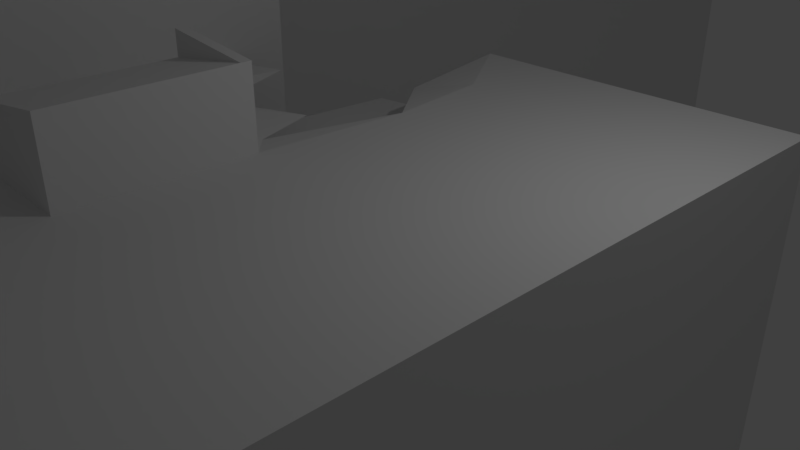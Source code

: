 # Source: Reactor4.blend  (saved by Blender 2.79.0; exported with 4.5.12 LTS)
import bpy
from mathutils import Matrix  # noqa: F401  (used for matrix-valued properties, if any)

bpy.ops.wm.read_factory_settings(use_empty=True)
scene = bpy.context.scene
scene.name = 'Scene'

# ---- collections
col_collection_1 = bpy.data.collections.new('Collection 1'); scene.collection.children.link(col_collection_1)

# ---- materials (node trees are filled in below, after node groups)
mat_material = bpy.data.materials.new('Material')
mat_material.alpha_threshold = 0.0
mat_material.use_transparent_shadow = False
mat_material.roughness = 0.5
mat_material.line_color = (0.0, 0.0, 0.0, 1.0)

# ---- material node trees

# ---- world
world_world = bpy.data.worlds.new('World'); scene.world = world_world
world_world.color = (0.05088, 0.05088, 0.05088)
world_world.use_sun_shadow = False
world_world.sun_shadow_jitter_overblur = 0.0
world_world.cycles.sampling_method = 'MANUAL'

# ---- cameras
cam_camera = bpy.data.cameras.new('Camera')
cam_camera.clip_end = 100.0
cam_camera.lens = 35.0
cam_camera.sensor_width = 32.0
cam_camera.sensor_height = 18.0
cam_camera.ortho_scale = 7.314
cam_camera.dof.focus_distance = 0.0
cam_camera.dof.aperture_fstop = 128.0

# ---- lights
light_lamp = bpy.data.lights.new('Lamp', 'POINT')
light_lamp.transmission_factor = 0.0
light_lamp.cutoff_distance = 30.0
light_lamp.energy = 100.0
light_lamp.shadow_buffer_clip_start = 1.001
light_lamp.shadow_soft_size = 0.1
light_lamp.shadow_maximum_resolution = 0.006
light_lamp.use_absolute_resolution = True

# ---- meshes
me_cube = bpy.data.meshes.new('Cube')
me_cube.from_pydata([(1.0, 1.0, -1.0), (1.0, -2.44, -1.0), (-1.0, -2.44, -1.0), (-1.0, 0.3987, -1.0), (1.0, 1.0, 1.0), (1.0, -2.44, 1.0), (-1.0, -2.44, 1.0), (-1.0, 0.3987, 1.0), (-0.09463, -0.3964, 1.0), (-0.09463, -1.013, 1.0), (-0.4533, -0.3964, 1.0), (-0.4533, -1.013, 1.0), (-0.09463, -0.3964, 1.288), (-0.09463, -1.013, 1.288), (-0.4533, -0.3964, 1.232), (-0.4533, -1.013, 1.232), (-0.4533, -0.3964, 1.325), (-0.09463, -0.3583, 1.0), (-0.4533, -0.3583, 1.0), (-0.09463, -0.3583, 1.288), (-0.4533, -0.3583, 1.232), (-0.4533, -0.3583, 1.325), (-1.904, 0.3913, -1.0), (-1.457, -2.44, 1.0), (-1.904, 0.3913, 1.0), (-1.904, 5.364, -1.0), (-1.904, 0.3913, 3.036), (-1.904, 5.364, 3.038), (-1.0, -2.44, 3.048), (-1.0, 0.3987, 3.048), (-1.347, 0.3913, 3.048), (-1.904, 2.057, 2.14), (-1.904, 5.364, 1.019), (-3.328, 5.364, 1.019), (-3.328, 5.364, 3.038), (-3.328, 0.3913, 3.036), (-3.328, 0.3913, 1.0), (-1.962, 4.413, 1.008), (-1.962, 4.625, 1.011), (-3.172, 4.413, 1.008), (-3.172, 4.625, 1.011), (-1.904, 5.865, -1.0), (-1.904, 5.865, 3.038), (-1.904, 4.528, 2.201), (-1.904, 5.865, 1.019), (-3.328, 5.865, 1.019), (-3.328, 5.865, 3.038), (-3.328, 5.364, 2.029), (-1.904, 5.364, 2.029), (-3.328, 0.3913, 2.018), (-1.904, 0.3913, 2.018), (-3.328, 5.364, 2.133), (-1.904, 5.364, 2.133), (-1.904, 0.3913, 2.127), (-3.328, 0.3913, 2.127), (-3.328, 1.815, 3.037), (-3.328, 4.447, 3.038), (-1.904, 4.455, 3.038), (-3.328, 1.994, 2.129), (-3.328, 4.417, 2.131), (-1.904, 1.721, 3.037), (-3.207, 4.544, 2.024), (-2.018, 4.544, 2.03), (-3.207, 4.35, 2.023), (-2.018, 4.35, 2.028), (-2.03, 4.469, 1.559), (-2.03, 4.681, 1.561), (-3.172, 4.408, 1.553), (-3.172, 4.619, 1.556), (-1.944, 1.838, 1.003), (-3.091, 1.838, 1.003), (-1.939, 2.037, 1.006), (-3.059, 2.037, 1.006), (-1.944, 1.745, 1.442), (-3.091, 1.745, 1.442), (-1.939, 1.944, 1.445), (-3.059, 1.944, 1.445), (-3.14, 1.728, 2.018), (-2.026, 1.728, 2.024), (-3.147, 1.884, 2.023), (-2.029, 1.884, 2.028), (0.05261, 1.0, 1.0), (-0.2621, -0.2292, 0.9618), (-1.0, -0.4324, 1.0), (-0.06074, 0.2145, 1.0), (-0.114, 0.633, 1.0), (-0.3853, 0.5897, 0.9332), (-0.3703, 0.03963, 0.9542), (-0.8348, -0.3645, 1.0), (-0.6972, -0.1133, 0.9599), (-1.0, 0.1325, 1.0), (-0.7622, 0.2204, 1.0), (-0.3516, 1.0, 1.001), (1.0, 1.0, 0.7745), (1.0, -2.44, 0.7745), (-1.0, 0.3987, 0.6197), (-1.0, -2.44, 0.7745), (-0.7044, 1.0, -0.8376), (-0.7382, 0.7303, 0.7745), (-1.904, 2.073, 2.033), (-1.904, 4.508, 2.096)], [], [(0, 1, 2, 3), (21, 19, 20), (0, 93, 94, 1), (10, 11, 15, 14), (2, 96, 95, 3), (8, 10, 18, 17), (6, 5, 9, 11), (17, 18, 20, 19), (12, 14, 15, 13), (12, 8, 17, 19), (11, 9, 13, 15), (9, 8, 12, 13), (14, 16, 21, 20), (16, 12, 19, 21), (10, 14, 20, 18), (14, 12, 16), (6, 11, 10, 18, 82, 88, 83), (4, 81, 85, 84, 82, 18, 17), (6, 83, 90, 7, 24, 23), (17, 8, 9, 5, 4), (7, 95, 3, 22, 24), (33, 47, 49, 36), (22, 25, 24), (7, 24, 30, 29), (7, 29, 28, 6, 83, 90), (26, 30, 24, 50, 53), (57, 56, 43), (26, 53, 54, 35), (3, 25, 22), (24, 25, 32), (32, 25, 41, 44), (32, 33, 40, 38), (27, 57, 56, 34), (40, 39, 67, 68), (33, 36, 39, 40), (24, 32, 38, 37), (39, 36, 70, 72), (44, 45, 46, 42), (33, 32, 44, 45), (43, 59, 51, 52), (32, 44, 42, 27, 52, 48), (27, 34, 46, 42), (34, 51, 47, 33, 45, 46), (32, 33, 47, 48), (48, 47, 51, 52), (49, 63, 79, 77), (49, 47, 51, 59, 58, 54), (49, 50, 24, 36), (54, 58, 31, 53), (52, 51, 34, 27), (54, 58, 55, 35), (54, 53, 50, 49), (52, 43, 100, 48), (55, 31, 43, 56), (31, 58, 59, 43), (31, 55, 60), (56, 59, 51, 34), (55, 60, 26, 35), (55, 58, 31), (56, 43, 59), (63, 61, 62, 64), (47, 48, 62, 61), (48, 100, 99, 50, 64, 62), (49, 47, 61, 63), (65, 66, 68, 67), (39, 37, 65, 67), (37, 38, 66, 65), (38, 40, 68, 66), (62, 64, 65, 66), (61, 68, 67, 63), (68, 61, 62, 66), (63, 67, 65, 64), (72, 70, 74, 76), (37, 39, 72, 71), (36, 24, 69, 70), (24, 37, 71, 69), (74, 73, 75, 76), (70, 69, 73, 74), (69, 71, 75, 73), (71, 72, 76, 75), (78, 77, 79, 80), (63, 64, 80, 79), (50, 49, 77, 78), (64, 50, 78, 80), (76, 74, 77, 79), (73, 78, 77, 74), (80, 75, 76, 79), (75, 80, 78, 73), (94, 93, 4, 5), (95, 98, 3), (83, 88, 89, 91, 90), (85, 86, 84), (87, 89, 88, 82), (96, 94, 93, 98), (92, 86, 85), (95, 7, 90, 83, 6, 96), (93, 0, 97), (97, 92, 81, 4, 93), (3, 98, 93, 0), (98, 95, 96), (31, 53, 50, 99), (43, 31, 99, 100), (31, 60, 26, 53), (43, 52, 27, 57), (85, 81, 92)])
_uv = me_cube.uv_layers.new(name='UVMap')
_uv.uv.foreach_set('vector', [0.002284, 0.9477, 0.002284, 0.687, 0.1545, 0.687, 0.1545, 0.9021, 0.6556, 0.2947, 0.6584, 0.2675, 0.6627, 0.2947, 0.8522, 0.7939, 0.7171, 0.7939, 0.7171, 0.5332, 0.8522, 0.5332, 0.452, 0.7428, 0.452, 0.7895, 0.4344, 0.7895, 0.4344, 0.7428, 0.1591, 0.6871, 0.2941, 0.687, 0.2827, 0.902, 0.1594, 0.9021, 0.4577, 0.4218, 0.4577, 0.4489, 0.4548, 0.4489, 0.4548, 0.4218, 0.07106, 0.4217, 0.2233, 0.4217, 0.14, 0.5298, 0.1127, 0.5298, 0.6803, 0.2675, 0.6803, 0.2947, 0.6627, 0.2947, 0.6584, 0.2675, 0.4547, 0.7354, 0.4273, 0.7354, 0.4273, 0.6886, 0.4547, 0.6886, 0.4273, 0.8408, 0.4493, 0.8408, 0.4493, 0.8437, 0.4273, 0.8437, 0.7067, 0.2675, 0.7067, 0.2947, 0.6849, 0.2947, 0.6891, 0.2675, 0.4493, 0.7941, 0.4493, 0.8408, 0.4273, 0.8408, 0.4273, 0.7941, 0.4344, 0.7428, 0.4273, 0.7428, 0.4273, 0.7399, 0.4344, 0.7399, 0.4652, 0.4218, 0.4652, 0.4489, 0.4623, 0.4489, 0.4623, 0.4218, 0.452, 0.7428, 0.4344, 0.7428, 0.4344, 0.7399, 0.452, 0.7399, 0.3094, 0.4217, 0.3094, 0.4492, 0.3024, 0.4228, 0.07106, 0.4217, 0.1127, 0.5298, 0.1127, 0.5766, 0.1127, 0.5795, 0.1272, 0.5892, 0.08364, 0.579, 0.07106, 0.5738, 0.2233, 0.6824, 0.1512, 0.6824, 0.1385, 0.6546, 0.1426, 0.6229, 0.1272, 0.5892, 0.1127, 0.5795, 0.14, 0.5795, 0.07106, 0.4217, 0.07106, 0.5738, 0.07106, 0.6167, 0.07106, 0.6368, 0.002284, 0.6363, 0.03625, 0.4217, 0.14, 0.5795, 0.14, 0.5766, 0.14, 0.5298, 0.2233, 0.4217, 0.2233, 0.6824, 0.651, 0.1574, 0.651, 0.1862, 0.651, 0.3089, 0.5823, 0.309, 0.5823, 0.1574, 0.3156, 0.04028, 0.3924, 0.04026, 0.3918, 0.4172, 0.3143, 0.4172, 0.3097, 0.002274, 0.3097, 0.3792, 0.1574, 0.002276, 0.651, 0.1574, 0.5823, 0.1574, 0.6246, 0.002274, 0.651, 0.002278, 0.7289, 0.3135, 0.8848, 0.3135, 0.8848, 0.5286, 0.7289, 0.5286, 0.7289, 0.3765, 0.7289, 0.3337, 0.5823, 0.003181, 0.6246, 0.002274, 0.5823, 0.1574, 0.5823, 0.08031, 0.5823, 0.07206, 0.9248, 0.09528, 0.9798, 0.002274, 0.9798, 0.1276, 0.5823, 0.003181, 0.5823, 0.07206, 0.4738, 0.07212, 0.4738, 0.00324, 0.8567, 0.9101, 0.9224, 0.5332, 0.9255, 0.9101, 0.1574, 0.002276, 0.3097, 0.3792, 0.156, 0.3792, 0.156, 0.3792, 0.3097, 0.3792, 0.3097, 0.4172, 0.156, 0.4172, 0.4738, 0.3515, 0.5823, 0.3515, 0.5704, 0.4075, 0.4783, 0.4075, 0.512, 0.8898, 0.5812, 0.8898, 0.5818, 0.9977, 0.512, 0.9977, 0.4502, 0.5046, 0.4663, 0.5055, 0.464, 0.5467, 0.448, 0.5459, 0.5823, 0.3515, 0.5823, 0.7284, 0.5704, 0.4235, 0.5704, 0.4075, 0.4738, 0.7284, 0.4738, 0.3515, 0.4783, 0.4075, 0.4783, 0.4235, 0.5704, 0.4235, 0.5823, 0.7284, 0.5642, 0.6187, 0.5618, 0.6037, 0.6999, 0.7985, 0.8083, 0.7984, 0.8083, 0.9514, 0.6999, 0.9514, 0.5823, 0.3515, 0.4738, 0.3515, 0.4738, 0.3135, 0.5823, 0.3135, 0.6953, 0.3769, 0.5868, 0.3853, 0.5868, 0.3135, 0.6952, 0.3135, 0.156, 0.3792, 0.156, 0.4172, 0.002284, 0.4172, 0.002284, 0.3792, 0.07117, 0.3792, 0.07913, 0.3792, 0.512, 0.8898, 0.512, 0.9977, 0.4738, 0.9977, 0.4738, 0.8898, 0.4693, 0.04023, 0.4004, 0.04025, 0.3924, 0.04026, 0.3156, 0.04028, 0.3156, 0.002327, 0.4693, 0.002274, 0.3143, 0.8033, 0.4227, 0.8032, 0.4227, 0.8797, 0.3143, 0.8798, 0.3143, 0.8798, 0.4227, 0.8797, 0.4227, 0.8876, 0.3143, 0.8877, 0.4228, 0.4218, 0.4136, 0.7218, 0.409, 0.5349, 0.4085, 0.5231, 0.3918, 0.4172, 0.3924, 0.04026, 0.4004, 0.04025, 0.4003, 0.112, 0.4002, 0.2957, 0.4001, 0.4172, 0.4738, 0.08037, 0.5823, 0.08031, 0.5823, 0.1574, 0.4738, 0.1575, 0.5868, 0.6904, 0.5868, 0.569, 0.6952, 0.5642, 0.6952, 0.6904, 0.3143, 0.8877, 0.4227, 0.8876, 0.4227, 0.9562, 0.3143, 0.9563, 0.4001, 0.4172, 0.4002, 0.2957, 0.4693, 0.3093, 0.4693, 0.4172, 0.4738, 0.07212, 0.5823, 0.07206, 0.5823, 0.08031, 0.4738, 0.08037, 0.07117, 0.3792, 0.06597, 0.3158, 0.07397, 0.3143, 0.07913, 0.3792, 0.9202, 0.2077, 0.8126, 0.1895, 0.8126, 0.002274, 0.9202, 0.008196, 0.6952, 0.5642, 0.5868, 0.569, 0.5868, 0.3853, 0.6953, 0.3769, 0.286, 0.5343, 0.286, 0.6623, 0.2279, 0.5714, 0.4693, 0.1098, 0.4003, 0.112, 0.4004, 0.04025, 0.4693, 0.04023, 0.8893, 0.4214, 0.8965, 0.3135, 0.9977, 0.3135, 0.9977, 0.4214, 0.2279, 0.4219, 0.2979, 0.4217, 0.2979, 0.5297, 0.6953, 0.695, 0.6953, 0.8203, 0.6359, 0.7297, 0.4136, 0.7218, 0.4136, 0.7366, 0.3231, 0.7366, 0.3231, 0.7218, 0.4228, 0.7987, 0.3144, 0.7987, 0.3231, 0.7366, 0.4136, 0.7366, 0.3144, 0.7987, 0.3143, 0.7338, 0.3144, 0.5492, 0.3144, 0.4218, 0.3231, 0.7218, 0.3231, 0.7366, 0.4228, 0.4218, 0.4228, 0.7987, 0.4136, 0.7366, 0.4136, 0.7218, 0.4273, 0.5055, 0.4434, 0.5046, 0.4434, 0.5914, 0.4273, 0.5922, 0.8898, 0.5177, 0.8893, 0.426, 0.9308, 0.4308, 0.9312, 0.5174, 0.4503, 0.4992, 0.4342, 0.5001, 0.4273, 0.4587, 0.4434, 0.4578, 0.8126, 0.3062, 0.813, 0.2145, 0.8545, 0.2148, 0.8543, 0.3014, 0.4355, 0.4226, 0.4503, 0.4218, 0.4434, 0.4578, 0.4273, 0.4587, 0.4515, 0.5817, 0.448, 0.5459, 0.464, 0.5467, 0.4663, 0.5825, 0.8545, 0.2148, 0.8903, 0.2122, 0.8903, 0.3024, 0.8543, 0.3014, 0.9671, 0.5199, 0.9312, 0.5174, 0.9308, 0.4308, 0.9671, 0.4298, 0.465, 0.6666, 0.4499, 0.6645, 0.448, 0.6305, 0.463, 0.6326, 0.4783, 0.4235, 0.5704, 0.4235, 0.5618, 0.6037, 0.4766, 0.6037, 0.5823, 0.7284, 0.4738, 0.7284, 0.4769, 0.6187, 0.5642, 0.6187, 0.4738, 0.7284, 0.4783, 0.4235, 0.4766, 0.6037, 0.4769, 0.6187, 0.4273, 0.6841, 0.4273, 0.5971, 0.4425, 0.5968, 0.4425, 0.6817, 0.5868, 0.9768, 0.5864, 0.8899, 0.6203, 0.8898, 0.6208, 0.9767, 0.2927, 0.5363, 0.3077, 0.5343, 0.3056, 0.5683, 0.2906, 0.5703, 0.8949, 0.3036, 0.8953, 0.2186, 0.929, 0.2187, 0.9286, 0.3036, 0.3237, 0.5231, 0.4085, 0.5231, 0.409, 0.5349, 0.324, 0.5349, 0.4136, 0.7218, 0.3231, 0.7218, 0.324, 0.5349, 0.409, 0.5349, 0.3144, 0.4218, 0.4228, 0.4218, 0.4085, 0.5231, 0.3237, 0.5231, 0.3231, 0.7218, 0.3144, 0.4218, 0.3237, 0.5231, 0.324, 0.5349, 0.463, 0.6326, 0.448, 0.6305, 0.4533, 0.5871, 0.465, 0.5885, 0.6203, 0.8898, 0.6646, 0.8958, 0.6646, 0.9802, 0.6208, 0.9767, 0.9731, 0.2969, 0.9286, 0.3036, 0.929, 0.2187, 0.9731, 0.2122, 0.3056, 0.5683, 0.3077, 0.6127, 0.2959, 0.6141, 0.2906, 0.5703, 0.7171, 0.5332, 0.7171, 0.7939, 0.6999, 0.7939, 0.6999, 0.5332, 0.2827, 0.902, 0.2941, 0.9277, 0.1594, 0.9021, 0.07106, 0.5738, 0.08364, 0.579, 0.09408, 0.598, 0.08917, 0.6233, 0.07106, 0.6167, 0.1385, 0.6546, 0.1178, 0.6513, 0.1426, 0.6229, 0.119, 0.6096, 0.09408, 0.598, 0.08364, 0.579, 0.1272, 0.5892, 0.6557, 0.00228, 0.808, 0.002274, 0.808, 0.263, 0.6757, 0.2425, 0.1204, 0.6824, 0.1178, 0.6513, 0.1385, 0.6546, 0.6999, 0.3135, 0.7289, 0.3135, 0.7289, 0.3337, 0.7289, 0.3765, 0.7289, 0.5286, 0.7117, 0.5286, 0.6089, 0.8853, 0.4738, 0.8853, 0.4861, 0.7561, 0.4861, 0.7561, 0.626, 0.7828, 0.626, 0.8135, 0.626, 0.8853, 0.6089, 0.8853, 0.4753, 0.7329, 0.6095, 0.7532, 0.6089, 0.8853, 0.4738, 0.8853, 0.6757, 0.2425, 0.6556, 0.2174, 0.6557, 0.00228, 0.07065, 0.1286, 0.07162, 0.002277, 0.07992, 0.002276, 0.07881, 0.1297, 0.06597, 0.3158, 0.07065, 0.1286, 0.07881, 0.1297, 0.07397, 0.3143, 0.07065, 0.1286, 0.002389, 0.103, 0.00241, 0.002277, 0.07162, 0.002277, 0.06597, 0.3158, 0.07117, 0.3792, 0.002284, 0.3792, 0.00231, 0.3103, 0.1385, 0.6546, 0.1512, 0.6824, 0.1204, 0.6824])
me_cube.materials.append(mat_material)
me_cube.use_remesh_preserve_volume = False
me_cube.use_remesh_preserve_attributes = False
me_cube.use_mirror_vertex_groups = False
me_cube.update()

# ---- objects
ob_cube = bpy.data.objects.new('Cube', me_cube)
ob_lamp = bpy.data.objects.new('Lamp', light_lamp)
ob_camera = bpy.data.objects.new('Camera', cam_camera)

# ---- transforms, parenting, visibility, modifiers, constraints
ob_cube.location = (0.0, 0.0, -2.047)
ob_cube.scale = (3.705, 3.705, 3.705)
ob_cube.lock_rotations_4d = False
ob_cube.empty_display_type = 'ARROWS'
ob_cube.lineart.crease_threshold = 0.0
ob_lamp.location = (4.076, 1.005, 5.904)
ob_lamp.rotation_euler = (0.6503, 0.05522, 1.866)
ob_lamp.lock_rotations_4d = False
ob_lamp.empty_display_type = 'ARROWS'
ob_lamp.color = (0.0, 0.0, 0.0, 0.0)
ob_lamp.lineart.crease_threshold = 0.0
ob_camera.location = (7.481, -6.508, 5.344)
ob_camera.rotation_euler = (1.109, 0.0, 0.8149)
ob_camera.lock_rotations_4d = False
ob_camera.empty_display_type = 'ARROWS'
ob_camera.color = (0.0, 0.0, 0.0, 0.0)
ob_camera.display_type = 'WIRE'
ob_camera.lineart.crease_threshold = 0.0

# ---- collection membership
col_collection_1.objects.link(ob_cube)
col_collection_1.objects.link(ob_lamp)
col_collection_1.objects.link(ob_camera)

# ---- scene / render settings (as saved in the file)
scene.camera = ob_camera
scene.frame_start = 1; scene.frame_end = 250; scene.frame_set(1)
scene.render.engine = 'BLENDER_EEVEE_NEXT'
scene.render.resolution_percentage = 50
scene.render.dither_intensity = 0.0
scene.cycles.use_denoising = False
scene.cycles.samples = 128
scene.cycles.sampling_pattern = 'TABULATED_SOBOL'
scene.cycles.use_adaptive_sampling = False
scene.cycles.use_light_tree = False
scene.cycles.blur_glossy = 0.0
scene.cycles.sample_clamp_indirect = 0.0
scene.view_settings.view_transform = 'Standard'
bpy.context.view_layer.update()
